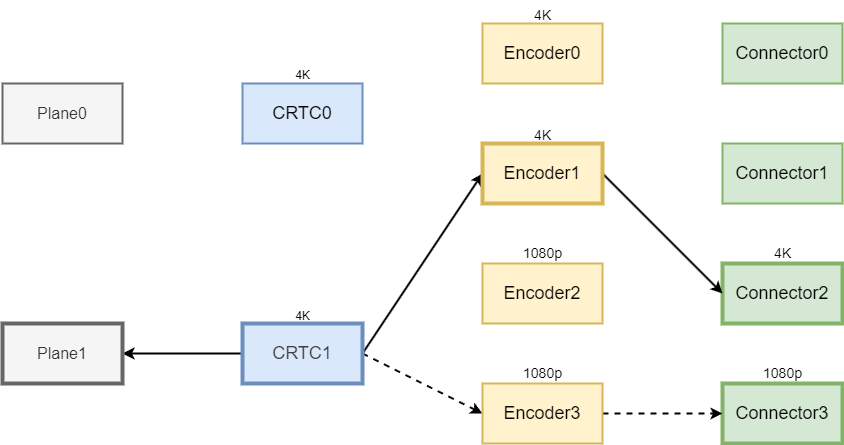

The diagram above was exported from draw.io. Its source (the exported page's mxGraphModel, read from the mxfile embedded in the PNG):
<mxGraphModel dx="1554" dy="787" grid="1" gridSize="10" guides="1" tooltips="1" connect="1" arrows="1" fold="1" page="1" pageScale="1" pageWidth="850" pageHeight="1100" background="#ffffff" math="0" shadow="0">
  <root>
    <mxCell id="0" />
    <mxCell id="1" parent="0" />
    <mxCell id="67" value="&lt;font style=&quot;font-size: 18px;&quot;&gt;CRTC0&lt;/font&gt;" style="rounded=0;whiteSpace=wrap;html=1;fillColor=#dae8fc;strokeColor=#6c8ebf;strokeWidth=2;" parent="1" vertex="1">
      <mxGeometry x="160" y="190" width="120" height="60" as="geometry" />
    </mxCell>
    <mxCell id="68" style="edgeStyle=none;html=1;exitX=0;exitY=0.5;exitDx=0;exitDy=0;strokeWidth=2;" parent="1" source="70" target="72" edge="1">
      <mxGeometry relative="1" as="geometry" />
    </mxCell>
    <mxCell id="89" style="edgeStyle=none;html=1;exitX=1;exitY=0.5;exitDx=0;exitDy=0;entryX=0;entryY=0.5;entryDx=0;entryDy=0;strokeWidth=2;" parent="1" source="70" target="81" edge="1">
      <mxGeometry relative="1" as="geometry">
        <mxPoint x="380" y="220" as="targetPoint" />
      </mxGeometry>
    </mxCell>
    <mxCell id="96" style="edgeStyle=none;html=1;exitX=1;exitY=0.5;exitDx=0;exitDy=0;entryX=0;entryY=0.5;entryDx=0;entryDy=0;dashed=1;strokeWidth=2;" edge="1" parent="1" source="70" target="83">
      <mxGeometry relative="1" as="geometry" />
    </mxCell>
    <mxCell id="70" value="&lt;span style=&quot;color: rgb(63, 63, 63); font-size: 18px;&quot;&gt;CRTC1&lt;/span&gt;" style="rounded=0;whiteSpace=wrap;html=1;fillColor=#dae8fc;strokeColor=#6c8ebf;strokeWidth=4;" parent="1" vertex="1">
      <mxGeometry x="160" y="430" width="120" height="60" as="geometry" />
    </mxCell>
    <mxCell id="71" value="&lt;font style=&quot;font-size: 16px;&quot;&gt;Plane0&lt;/font&gt;" style="rounded=0;whiteSpace=wrap;html=1;fillColor=#f5f5f5;fontColor=#333333;strokeColor=#666666;strokeWidth=2;" parent="1" vertex="1">
      <mxGeometry x="-80" y="190" width="120" height="60" as="geometry" />
    </mxCell>
    <mxCell id="72" value="&lt;font style=&quot;font-size: 16px;&quot;&gt;Plane1&lt;/font&gt;" style="rounded=0;whiteSpace=wrap;html=1;fillColor=#f5f5f5;fontColor=#333333;strokeColor=#666666;strokeWidth=4;" parent="1" vertex="1">
      <mxGeometry x="-80" y="430" width="120" height="60" as="geometry" />
    </mxCell>
    <mxCell id="73" value="&lt;font style=&quot;font-size: 18px;&quot;&gt;Connector0&lt;/font&gt;" style="rounded=0;whiteSpace=wrap;html=1;fillColor=#d5e8d4;strokeColor=#82b366;strokeWidth=2;" parent="1" vertex="1">
      <mxGeometry x="640" y="130" width="120" height="60" as="geometry" />
    </mxCell>
    <mxCell id="74" value="&lt;font style=&quot;font-size: 18px;&quot;&gt;Connector1&lt;/font&gt;" style="rounded=0;whiteSpace=wrap;html=1;fillColor=#d5e8d4;strokeColor=#82b366;strokeWidth=2;" parent="1" vertex="1">
      <mxGeometry x="640" y="250" width="120" height="60" as="geometry" />
    </mxCell>
    <mxCell id="75" value="&lt;font style=&quot;font-size: 18px;&quot;&gt;Connector2&lt;/font&gt;" style="rounded=0;whiteSpace=wrap;html=1;fillColor=#d5e8d4;strokeColor=#82b366;strokeWidth=4;" parent="1" vertex="1">
      <mxGeometry x="640" y="370" width="120" height="60" as="geometry" />
    </mxCell>
    <mxCell id="76" value="&lt;font style=&quot;font-size: 18px;&quot;&gt;Connector3&lt;/font&gt;" style="rounded=0;whiteSpace=wrap;html=1;fillColor=#d5e8d4;strokeColor=#82b366;strokeWidth=4;" parent="1" vertex="1">
      <mxGeometry x="640" y="490" width="120" height="60" as="geometry" />
    </mxCell>
    <mxCell id="80" value="&lt;font style=&quot;font-size: 18px;&quot;&gt;Encoder0&lt;/font&gt;" style="rounded=0;whiteSpace=wrap;html=1;fillColor=#fff2cc;strokeColor=#d6b656;strokeWidth=2;" parent="1" vertex="1">
      <mxGeometry x="400" y="130" width="120" height="60" as="geometry" />
    </mxCell>
    <mxCell id="90" style="edgeStyle=none;html=1;exitX=1;exitY=0.5;exitDx=0;exitDy=0;entryX=0;entryY=0.5;entryDx=0;entryDy=0;strokeWidth=2;" parent="1" source="81" target="75" edge="1">
      <mxGeometry relative="1" as="geometry" />
    </mxCell>
    <mxCell id="81" value="&lt;font style=&quot;font-size: 18px;&quot;&gt;Encoder1&lt;/font&gt;" style="rounded=0;whiteSpace=wrap;html=1;fillColor=#fff2cc;strokeColor=#d6b656;strokeWidth=4;" parent="1" vertex="1">
      <mxGeometry x="400" y="250" width="120" height="60" as="geometry" />
    </mxCell>
    <mxCell id="82" value="&lt;font style=&quot;font-size: 18px;&quot;&gt;Encoder2&lt;/font&gt;" style="rounded=0;whiteSpace=wrap;html=1;fillColor=#fff2cc;strokeColor=#d6b656;strokeWidth=2;" parent="1" vertex="1">
      <mxGeometry x="400" y="370" width="120" height="60" as="geometry" />
    </mxCell>
    <mxCell id="97" style="edgeStyle=none;html=1;exitX=1;exitY=0.5;exitDx=0;exitDy=0;entryX=0;entryY=0.5;entryDx=0;entryDy=0;strokeWidth=2;dashed=1;" edge="1" parent="1" source="83" target="76">
      <mxGeometry relative="1" as="geometry" />
    </mxCell>
    <mxCell id="83" value="&lt;font style=&quot;font-size: 18px;&quot;&gt;Encoder3&lt;/font&gt;" style="rounded=0;whiteSpace=wrap;html=1;fillColor=#fff2cc;strokeColor=#d6b656;strokeWidth=2;" parent="1" vertex="1">
      <mxGeometry x="400" y="490" width="120" height="60" as="geometry" />
    </mxCell>
    <mxCell id="84" value="&lt;font style=&quot;font-size: 14px;&quot;&gt;1080p&lt;/font&gt;" style="text;html=1;align=center;verticalAlign=middle;resizable=0;points=[];autosize=1;strokeColor=none;fillColor=none;" parent="1" vertex="1">
      <mxGeometry x="430" y="465" width="60" height="30" as="geometry" />
    </mxCell>
    <mxCell id="85" value="&lt;font style=&quot;font-size: 14px;&quot;&gt;1080p&lt;/font&gt;" style="text;html=1;align=center;verticalAlign=middle;resizable=0;points=[];autosize=1;strokeColor=none;fillColor=none;strokeWidth=2;" parent="1" vertex="1">
      <mxGeometry x="430" y="345" width="60" height="30" as="geometry" />
    </mxCell>
    <mxCell id="86" value="&lt;font style=&quot;font-size: 14px;&quot;&gt;4K&lt;/font&gt;" style="text;html=1;align=center;verticalAlign=middle;resizable=0;points=[];autosize=1;strokeColor=none;fillColor=none;strokeWidth=2;" parent="1" vertex="1">
      <mxGeometry x="440" y="107" width="40" height="30" as="geometry" />
    </mxCell>
    <mxCell id="87" value="&lt;font style=&quot;font-size: 14px;&quot;&gt;4K&lt;/font&gt;" style="text;html=1;align=center;verticalAlign=middle;resizable=0;points=[];autosize=1;strokeColor=none;fillColor=none;strokeWidth=2;" parent="1" vertex="1">
      <mxGeometry x="440" y="227" width="40" height="30" as="geometry" />
    </mxCell>
    <mxCell id="88" value="&lt;font style=&quot;font-size: 14px;&quot;&gt;4K&lt;/font&gt;" style="text;html=1;align=center;verticalAlign=middle;resizable=0;points=[];autosize=1;strokeColor=none;fillColor=none;strokeWidth=2;rounded=0;glass=0;shadow=0;absoluteArcSize=0;opacity=10;" parent="1" vertex="1">
      <mxGeometry x="680" y="345" width="40" height="30" as="geometry" />
    </mxCell>
    <mxCell id="91" value="4K" style="text;html=1;align=center;verticalAlign=middle;resizable=0;points=[];autosize=1;strokeColor=none;fillColor=none;" parent="1" vertex="1">
      <mxGeometry x="200" y="408" width="40" height="30" as="geometry" />
    </mxCell>
    <mxCell id="92" value="4K" style="text;html=1;align=center;verticalAlign=middle;resizable=0;points=[];autosize=1;strokeColor=none;fillColor=none;" parent="1" vertex="1">
      <mxGeometry x="200" y="167" width="40" height="30" as="geometry" />
    </mxCell>
    <mxCell id="95" value="&lt;font style=&quot;font-size: 14px;&quot;&gt;1080p&lt;/font&gt;" style="text;html=1;align=center;verticalAlign=middle;resizable=0;points=[];autosize=1;strokeColor=none;fillColor=none;strokeWidth=2;rounded=0;glass=0;shadow=0;absoluteArcSize=0;opacity=10;" parent="1" vertex="1">
      <mxGeometry x="670" y="465" width="60" height="30" as="geometry" />
    </mxCell>
  </root>
</mxGraphModel>